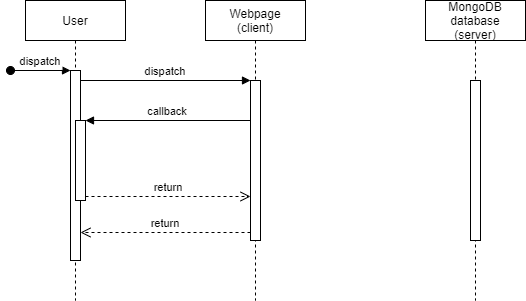

The diagram above was exported from draw.io. Its source (the exported page's mxGraphModel, read from the mxfile embedded in the PNG):
<mxGraphModel dx="642" dy="824" grid="1" gridSize="10" guides="1" tooltips="1" connect="1" arrows="1" fold="1" page="1" pageScale="1" pageWidth="850" pageHeight="1100" math="0" shadow="0">
  <root>
    <mxCell id="0" />
    <mxCell id="1" parent="0" />
    <mxCell id="3nuBFxr9cyL0pnOWT2aG-1" value="User" style="shape=umlLifeline;perimeter=lifelinePerimeter;container=1;collapsible=0;recursiveResize=0;rounded=0;shadow=0;strokeWidth=1;" parent="1" vertex="1">
      <mxGeometry x="120" y="80" width="100" height="300" as="geometry" />
    </mxCell>
    <mxCell id="3nuBFxr9cyL0pnOWT2aG-2" value="" style="points=[];perimeter=orthogonalPerimeter;rounded=0;shadow=0;strokeWidth=1;" parent="3nuBFxr9cyL0pnOWT2aG-1" vertex="1">
      <mxGeometry x="45" y="70" width="10" height="190" as="geometry" />
    </mxCell>
    <mxCell id="3nuBFxr9cyL0pnOWT2aG-3" value="dispatch" style="verticalAlign=bottom;startArrow=oval;endArrow=block;startSize=8;shadow=0;strokeWidth=1;" parent="3nuBFxr9cyL0pnOWT2aG-1" target="3nuBFxr9cyL0pnOWT2aG-2" edge="1">
      <mxGeometry relative="1" as="geometry">
        <mxPoint x="-15" y="70" as="sourcePoint" />
      </mxGeometry>
    </mxCell>
    <mxCell id="3nuBFxr9cyL0pnOWT2aG-4" value="" style="points=[];perimeter=orthogonalPerimeter;rounded=0;shadow=0;strokeWidth=1;" parent="3nuBFxr9cyL0pnOWT2aG-1" vertex="1">
      <mxGeometry x="50" y="120" width="10" height="80" as="geometry" />
    </mxCell>
    <mxCell id="3nuBFxr9cyL0pnOWT2aG-5" value="Webpage&#10;(client)" style="shape=umlLifeline;perimeter=lifelinePerimeter;container=1;collapsible=0;recursiveResize=0;rounded=0;shadow=0;strokeWidth=1;" parent="1" vertex="1">
      <mxGeometry x="300" y="80" width="100" height="300" as="geometry" />
    </mxCell>
    <mxCell id="3nuBFxr9cyL0pnOWT2aG-6" value="" style="points=[];perimeter=orthogonalPerimeter;rounded=0;shadow=0;strokeWidth=1;" parent="3nuBFxr9cyL0pnOWT2aG-5" vertex="1">
      <mxGeometry x="45" y="80" width="10" height="160" as="geometry" />
    </mxCell>
    <mxCell id="3nuBFxr9cyL0pnOWT2aG-7" value="return" style="verticalAlign=bottom;endArrow=open;dashed=1;endSize=8;exitX=0;exitY=0.95;shadow=0;strokeWidth=1;" parent="1" source="3nuBFxr9cyL0pnOWT2aG-6" target="3nuBFxr9cyL0pnOWT2aG-2" edge="1">
      <mxGeometry relative="1" as="geometry">
        <mxPoint x="275" y="236" as="targetPoint" />
      </mxGeometry>
    </mxCell>
    <mxCell id="3nuBFxr9cyL0pnOWT2aG-8" value="dispatch" style="verticalAlign=bottom;endArrow=block;entryX=0;entryY=0;shadow=0;strokeWidth=1;" parent="1" source="3nuBFxr9cyL0pnOWT2aG-2" target="3nuBFxr9cyL0pnOWT2aG-6" edge="1">
      <mxGeometry relative="1" as="geometry">
        <mxPoint x="275" y="160" as="sourcePoint" />
      </mxGeometry>
    </mxCell>
    <mxCell id="3nuBFxr9cyL0pnOWT2aG-9" value="callback" style="verticalAlign=bottom;endArrow=block;entryX=1;entryY=0;shadow=0;strokeWidth=1;" parent="1" source="3nuBFxr9cyL0pnOWT2aG-6" target="3nuBFxr9cyL0pnOWT2aG-4" edge="1">
      <mxGeometry relative="1" as="geometry">
        <mxPoint x="240" y="200" as="sourcePoint" />
      </mxGeometry>
    </mxCell>
    <mxCell id="3nuBFxr9cyL0pnOWT2aG-10" value="return" style="verticalAlign=bottom;endArrow=open;dashed=1;endSize=8;exitX=1;exitY=0.95;shadow=0;strokeWidth=1;" parent="1" source="3nuBFxr9cyL0pnOWT2aG-4" target="3nuBFxr9cyL0pnOWT2aG-6" edge="1">
      <mxGeometry relative="1" as="geometry">
        <mxPoint x="240" y="257" as="targetPoint" />
      </mxGeometry>
    </mxCell>
    <mxCell id="SXvCzZ8Amg8NsQMC8TH4-1" value="MongoDB &#10;database&#10;(server)" style="shape=umlLifeline;perimeter=lifelinePerimeter;container=1;collapsible=0;recursiveResize=0;rounded=0;shadow=0;strokeWidth=1;" vertex="1" parent="1">
      <mxGeometry x="520" y="80" width="100" height="300" as="geometry" />
    </mxCell>
    <mxCell id="SXvCzZ8Amg8NsQMC8TH4-2" value="" style="points=[];perimeter=orthogonalPerimeter;rounded=0;shadow=0;strokeWidth=1;" vertex="1" parent="SXvCzZ8Amg8NsQMC8TH4-1">
      <mxGeometry x="45" y="80" width="10" height="160" as="geometry" />
    </mxCell>
  </root>
</mxGraphModel>